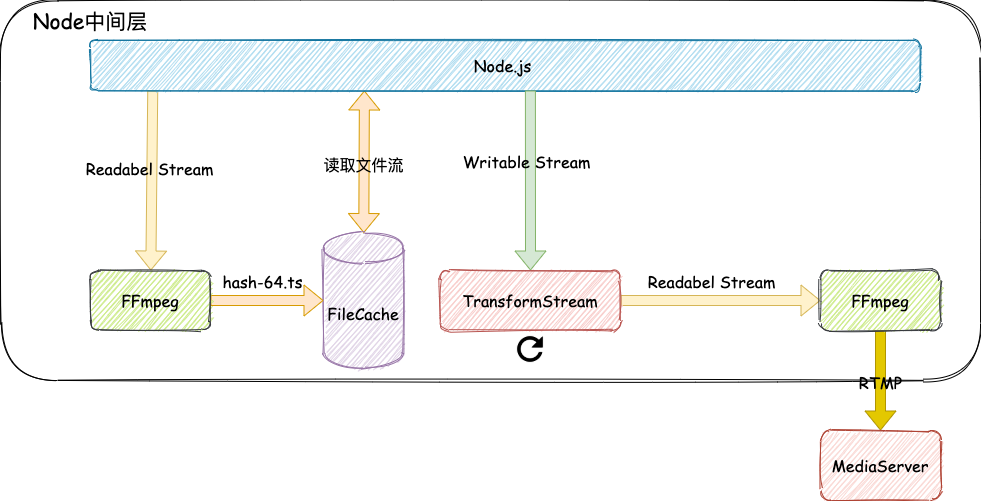

The diagram above was exported from draw.io. Its source (the exported page's mxGraphModel, read from the mxfile embedded in the PNG):
<mxGraphModel dx="1164" dy="712" grid="1" gridSize="10" guides="1" tooltips="1" connect="1" arrows="1" fold="1" page="1" pageScale="1" pageWidth="827" pageHeight="1169" math="0" shadow="0">
  <root>
    <mxCell id="hDhvzgbAhDw2f3DYLja6-0" />
    <mxCell id="hDhvzgbAhDw2f3DYLja6-1" parent="hDhvzgbAhDw2f3DYLja6-0" />
    <mxCell id="hDhvzgbAhDw2f3DYLja6-31" value="" style="rounded=1;whiteSpace=wrap;html=1;labelBackgroundColor=none;sketch=1;fontFamily=Comic Sans MS;fontSize=16;" vertex="1" parent="hDhvzgbAhDw2f3DYLja6-1">
      <mxGeometry x="70" y="30" width="980" height="380" as="geometry" />
    </mxCell>
    <mxCell id="hDhvzgbAhDw2f3DYLja6-10" style="edgeStyle=none;shape=flexArrow;rounded=0;sketch=0;orthogonalLoop=1;jettySize=auto;html=1;entryX=0.33;entryY=1;entryDx=0;entryDy=0;entryPerimeter=0;startArrow=block;startFill=0;endArrow=block;endFill=0;fontFamily=Comic Sans MS;fontSize=16;fontColor=#000000;fillColor=#ffe6cc;strokeColor=#d79b00;" edge="1" parent="hDhvzgbAhDw2f3DYLja6-1" source="hDhvzgbAhDw2f3DYLja6-2" target="hDhvzgbAhDw2f3DYLja6-6">
      <mxGeometry relative="1" as="geometry" />
    </mxCell>
    <mxCell id="hDhvzgbAhDw2f3DYLja6-11" value="读取文件流" style="edgeLabel;html=1;align=center;verticalAlign=middle;resizable=0;points=[];fontSize=16;fontFamily=Comic Sans MS;fontColor=#000000;labelBackgroundColor=none;" vertex="1" connectable="0" parent="hDhvzgbAhDw2f3DYLja6-10">
      <mxGeometry x="-0.0263" y="1" relative="1" as="geometry">
        <mxPoint as="offset" />
      </mxGeometry>
    </mxCell>
    <mxCell id="hDhvzgbAhDw2f3DYLja6-2" value="FileCache" style="shape=cylinder3;whiteSpace=wrap;html=1;boundedLbl=1;backgroundOutline=1;size=15;labelBackgroundColor=none;sketch=1;fontFamily=Comic Sans MS;fontSize=16;fillColor=#e1d5e7;strokeColor=#9673a6;" vertex="1" parent="hDhvzgbAhDw2f3DYLja6-1">
      <mxGeometry x="393" y="262.5" width="80" height="135" as="geometry" />
    </mxCell>
    <mxCell id="hDhvzgbAhDw2f3DYLja6-4" style="edgeStyle=none;shape=flexArrow;rounded=0;sketch=0;orthogonalLoop=1;jettySize=auto;html=1;exitX=1;exitY=0.5;exitDx=0;exitDy=0;startArrow=none;startFill=0;endArrow=block;endFill=0;fontFamily=Comic Sans MS;fontSize=16;fontColor=#000000;fillColor=#ffe6cc;strokeColor=#d79b00;" edge="1" parent="hDhvzgbAhDw2f3DYLja6-1" source="hDhvzgbAhDw2f3DYLja6-3" target="hDhvzgbAhDw2f3DYLja6-2">
      <mxGeometry relative="1" as="geometry" />
    </mxCell>
    <mxCell id="hDhvzgbAhDw2f3DYLja6-5" value="hash-64.ts" style="edgeLabel;html=1;align=center;verticalAlign=middle;resizable=0;points=[];fontSize=16;fontFamily=Comic Sans MS;fontColor=#000000;labelBackgroundColor=none;" vertex="1" connectable="0" parent="hDhvzgbAhDw2f3DYLja6-4">
      <mxGeometry x="-0.125" y="-1" relative="1" as="geometry">
        <mxPoint x="2" y="-21" as="offset" />
      </mxGeometry>
    </mxCell>
    <mxCell id="hDhvzgbAhDw2f3DYLja6-8" style="edgeStyle=none;shape=flexArrow;rounded=0;sketch=0;orthogonalLoop=1;jettySize=auto;html=1;entryX=0.075;entryY=1;entryDx=0;entryDy=0;entryPerimeter=0;startArrow=block;startFill=0;endArrow=none;endFill=0;fontFamily=Comic Sans MS;fontSize=16;fontColor=#000000;fillColor=#fff2cc;strokeColor=#d6b656;" edge="1" parent="hDhvzgbAhDw2f3DYLja6-1" source="hDhvzgbAhDw2f3DYLja6-3" target="hDhvzgbAhDw2f3DYLja6-6">
      <mxGeometry relative="1" as="geometry" />
    </mxCell>
    <mxCell id="hDhvzgbAhDw2f3DYLja6-9" value="Readabel Stream" style="edgeLabel;html=1;align=center;verticalAlign=middle;resizable=0;points=[];fontSize=16;fontFamily=Comic Sans MS;fontColor=#000000;labelBackgroundColor=none;" vertex="1" connectable="0" parent="hDhvzgbAhDw2f3DYLja6-8">
      <mxGeometry x="0.1377" y="3" relative="1" as="geometry">
        <mxPoint as="offset" />
      </mxGeometry>
    </mxCell>
    <mxCell id="hDhvzgbAhDw2f3DYLja6-3" value="FFmpeg" style="rounded=1;whiteSpace=wrap;html=1;labelBackgroundColor=none;sketch=1;fontFamily=Comic Sans MS;fontSize=16;fillColor=#cdeb8b;strokeColor=#36393d;" vertex="1" parent="hDhvzgbAhDw2f3DYLja6-1">
      <mxGeometry x="160" y="300" width="120" height="60" as="geometry" />
    </mxCell>
    <mxCell id="hDhvzgbAhDw2f3DYLja6-6" value="Node.js&amp;nbsp;" style="rounded=1;whiteSpace=wrap;html=1;labelBackgroundColor=none;sketch=1;fontFamily=Comic Sans MS;fontSize=16;fillColor=#b1ddf0;strokeColor=#10739e;" vertex="1" parent="hDhvzgbAhDw2f3DYLja6-1">
      <mxGeometry x="160" y="70" width="830" height="50" as="geometry" />
    </mxCell>
    <mxCell id="hDhvzgbAhDw2f3DYLja6-13" style="edgeStyle=none;shape=flexArrow;rounded=0;sketch=0;orthogonalLoop=1;jettySize=auto;html=1;exitX=0.5;exitY=0;exitDx=0;exitDy=0;entryX=0.53;entryY=1;entryDx=0;entryDy=0;entryPerimeter=0;startArrow=block;startFill=0;endArrow=none;endFill=0;fontFamily=Comic Sans MS;fontSize=16;fontColor=#000000;fillColor=#d5e8d4;strokeColor=#82b366;" edge="1" parent="hDhvzgbAhDw2f3DYLja6-1" source="hDhvzgbAhDw2f3DYLja6-12" target="hDhvzgbAhDw2f3DYLja6-6">
      <mxGeometry relative="1" as="geometry" />
    </mxCell>
    <mxCell id="hDhvzgbAhDw2f3DYLja6-18" value="Writable Stream" style="edgeLabel;html=1;align=center;verticalAlign=middle;resizable=0;points=[];fontSize=16;fontFamily=Comic Sans MS;fontColor=#000000;labelBackgroundColor=none;" vertex="1" connectable="0" parent="hDhvzgbAhDw2f3DYLja6-13">
      <mxGeometry x="0.2171" y="4" relative="1" as="geometry">
        <mxPoint as="offset" />
      </mxGeometry>
    </mxCell>
    <mxCell id="hDhvzgbAhDw2f3DYLja6-17" style="edgeStyle=none;shape=flexArrow;rounded=0;sketch=0;orthogonalLoop=1;jettySize=auto;html=1;exitX=1;exitY=0.5;exitDx=0;exitDy=0;entryX=0;entryY=0.5;entryDx=0;entryDy=0;startArrow=none;startFill=0;endArrow=block;endFill=0;fontFamily=Comic Sans MS;fontSize=16;fontColor=#000000;fillColor=#fff2cc;strokeColor=#d6b656;" edge="1" parent="hDhvzgbAhDw2f3DYLja6-1" source="hDhvzgbAhDw2f3DYLja6-12" target="hDhvzgbAhDw2f3DYLja6-14">
      <mxGeometry relative="1" as="geometry" />
    </mxCell>
    <mxCell id="hDhvzgbAhDw2f3DYLja6-20" value="Readabel Stream" style="edgeLabel;html=1;align=center;verticalAlign=middle;resizable=0;points=[];fontSize=16;fontFamily=Comic Sans MS;fontColor=#000000;labelBackgroundColor=none;" vertex="1" connectable="0" parent="hDhvzgbAhDw2f3DYLja6-17">
      <mxGeometry x="-0.3636" y="2" relative="1" as="geometry">
        <mxPoint x="26" y="-18" as="offset" />
      </mxGeometry>
    </mxCell>
    <mxCell id="hDhvzgbAhDw2f3DYLja6-12" value="TransformStream" style="rounded=1;whiteSpace=wrap;html=1;labelBackgroundColor=none;sketch=1;fontFamily=Comic Sans MS;fontSize=16;fillColor=#f8cecc;strokeColor=#b85450;" vertex="1" parent="hDhvzgbAhDw2f3DYLja6-1">
      <mxGeometry x="510" y="300" width="180" height="60" as="geometry" />
    </mxCell>
    <mxCell id="hDhvzgbAhDw2f3DYLja6-27" style="edgeStyle=none;shape=flexArrow;rounded=0;sketch=0;orthogonalLoop=1;jettySize=auto;html=1;exitX=0.5;exitY=1;exitDx=0;exitDy=0;startArrow=none;startFill=0;endArrow=block;endFill=0;fontFamily=Comic Sans MS;fontSize=16;fontColor=#000000;fillColor=#e3c800;strokeColor=#B09500;" edge="1" parent="hDhvzgbAhDw2f3DYLja6-1" source="hDhvzgbAhDw2f3DYLja6-14">
      <mxGeometry relative="1" as="geometry">
        <mxPoint x="950" y="460" as="targetPoint" />
      </mxGeometry>
    </mxCell>
    <mxCell id="hDhvzgbAhDw2f3DYLja6-29" value="RTMP" style="edgeLabel;html=1;align=center;verticalAlign=middle;resizable=0;points=[];fontSize=16;fontFamily=Comic Sans MS;fontColor=#000000;labelBackgroundColor=none;" vertex="1" connectable="0" parent="hDhvzgbAhDw2f3DYLja6-27">
      <mxGeometry x="0.02" y="-1" relative="1" as="geometry">
        <mxPoint as="offset" />
      </mxGeometry>
    </mxCell>
    <mxCell id="hDhvzgbAhDw2f3DYLja6-14" value="FFmpeg" style="rounded=1;whiteSpace=wrap;html=1;labelBackgroundColor=none;sketch=1;fontFamily=Comic Sans MS;fontSize=16;fillColor=#cdeb8b;strokeColor=#36393d;" vertex="1" parent="hDhvzgbAhDw2f3DYLja6-1">
      <mxGeometry x="890" y="300" width="120" height="60" as="geometry" />
    </mxCell>
    <mxCell id="hDhvzgbAhDw2f3DYLja6-25" value="" style="shape=image;html=1;verticalAlign=top;verticalLabelPosition=bottom;labelBackgroundColor=#ffffff;imageAspect=0;aspect=fixed;image=https://cdn3.iconfinder.com/data/icons/google-material-design-icons/48/ic_refresh_48px-128.png;sketch=1;fontFamily=Comic Sans MS;fontSize=16;fontColor=#000000;" vertex="1" parent="hDhvzgbAhDw2f3DYLja6-1">
      <mxGeometry x="581" y="360" width="38" height="38" as="geometry" />
    </mxCell>
    <mxCell id="hDhvzgbAhDw2f3DYLja6-30" value="MediaServer" style="rounded=1;whiteSpace=wrap;html=1;labelBackgroundColor=none;sketch=1;fontFamily=Comic Sans MS;fontSize=16;fillColor=#fad9d5;strokeColor=#ae4132;" vertex="1" parent="hDhvzgbAhDw2f3DYLja6-1">
      <mxGeometry x="890" y="460" width="120" height="70" as="geometry" />
    </mxCell>
    <mxCell id="hDhvzgbAhDw2f3DYLja6-32" value="&lt;font style=&quot;font-size: 21px&quot;&gt;Node中间层&lt;/font&gt;" style="text;html=1;strokeColor=none;fillColor=none;align=center;verticalAlign=middle;whiteSpace=wrap;rounded=0;labelBackgroundColor=none;sketch=1;fontFamily=Comic Sans MS;fontSize=16;fontColor=#000000;" vertex="1" parent="hDhvzgbAhDw2f3DYLja6-1">
      <mxGeometry x="100" y="40" width="120" height="20" as="geometry" />
    </mxCell>
  </root>
</mxGraphModel>